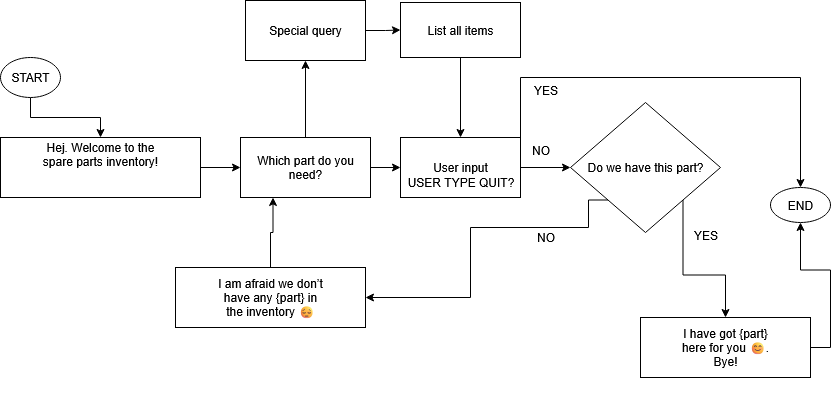

The diagram above was exported from draw.io. Its source (the exported page's mxGraphModel, read from the mxfile embedded in the PNG):
<mxGraphModel dx="1375" dy="749" grid="1" gridSize="10" guides="1" tooltips="1" connect="1" arrows="1" fold="1" page="1" pageScale="1" pageWidth="850" pageHeight="1100" math="0" shadow="0">
  <root>
    <mxCell id="0" />
    <mxCell id="1" parent="0" />
    <mxCell id="td25jBC5PO6o_mVqlXz3-8" style="edgeStyle=orthogonalEdgeStyle;rounded=0;orthogonalLoop=1;jettySize=auto;html=1;exitX=1;exitY=0.5;exitDx=0;exitDy=0;entryX=0;entryY=0.5;entryDx=0;entryDy=0;" parent="1" source="td25jBC5PO6o_mVqlXz3-1" target="td25jBC5PO6o_mVqlXz3-3" edge="1">
      <mxGeometry relative="1" as="geometry" />
    </mxCell>
    <mxCell id="td25jBC5PO6o_mVqlXz3-1" value="&lt;blockquote&gt;&lt;br&gt;&lt;div&gt;&lt;p&gt;Hej. Welcome to the spare parts inventory!&lt;/p&gt;&lt;p&gt;&lt;br&gt;&lt;/p&gt;&lt;br&gt;&lt;/div&gt;&lt;/blockquote&gt;" style="rounded=0;whiteSpace=wrap;html=1;" parent="1" vertex="1">
      <mxGeometry x="10" y="210" width="200" height="60" as="geometry" />
    </mxCell>
    <mxCell id="td25jBC5PO6o_mVqlXz3-21" style="edgeStyle=orthogonalEdgeStyle;rounded=0;orthogonalLoop=1;jettySize=auto;html=1;exitX=0.5;exitY=0;exitDx=0;exitDy=0;entryX=0.5;entryY=1;entryDx=0;entryDy=0;" parent="1" source="td25jBC5PO6o_mVqlXz3-3" target="td25jBC5PO6o_mVqlXz3-20" edge="1">
      <mxGeometry relative="1" as="geometry" />
    </mxCell>
    <mxCell id="td25jBC5PO6o_mVqlXz3-32" style="edgeStyle=orthogonalEdgeStyle;rounded=0;orthogonalLoop=1;jettySize=auto;html=1;exitX=1;exitY=0.5;exitDx=0;exitDy=0;" parent="1" source="td25jBC5PO6o_mVqlXz3-3" target="td25jBC5PO6o_mVqlXz3-31" edge="1">
      <mxGeometry relative="1" as="geometry" />
    </mxCell>
    <mxCell id="td25jBC5PO6o_mVqlXz3-3" value="Which part do you need?" style="rounded=0;whiteSpace=wrap;html=1;" parent="1" vertex="1">
      <mxGeometry x="250" y="210" width="130" height="60" as="geometry" />
    </mxCell>
    <mxCell id="td25jBC5PO6o_mVqlXz3-10" style="edgeStyle=orthogonalEdgeStyle;rounded=0;orthogonalLoop=1;jettySize=auto;html=1;exitX=0;exitY=1;exitDx=0;exitDy=0;entryX=1;entryY=0.5;entryDx=0;entryDy=0;" parent="1" source="td25jBC5PO6o_mVqlXz3-5" target="td25jBC5PO6o_mVqlXz3-7" edge="1">
      <mxGeometry relative="1" as="geometry">
        <Array as="points">
          <mxPoint x="598" y="300" />
          <mxPoint x="480" y="300" />
          <mxPoint x="480" y="370" />
        </Array>
      </mxGeometry>
    </mxCell>
    <mxCell id="mS9782Wn8txAR-6W8NnX-8" style="edgeStyle=orthogonalEdgeStyle;rounded=0;orthogonalLoop=1;jettySize=auto;html=1;exitX=1;exitY=1;exitDx=0;exitDy=0;entryX=0.5;entryY=0;entryDx=0;entryDy=0;" edge="1" parent="1" source="td25jBC5PO6o_mVqlXz3-5" target="td25jBC5PO6o_mVqlXz3-13">
      <mxGeometry relative="1" as="geometry" />
    </mxCell>
    <mxCell id="td25jBC5PO6o_mVqlXz3-5" value="Do we have this part?" style="rhombus;whiteSpace=wrap;html=1;" parent="1" vertex="1">
      <mxGeometry x="580" y="175" width="150" height="130" as="geometry" />
    </mxCell>
    <mxCell id="td25jBC5PO6o_mVqlXz3-12" style="edgeStyle=orthogonalEdgeStyle;rounded=0;orthogonalLoop=1;jettySize=auto;html=1;exitX=0.5;exitY=0;exitDx=0;exitDy=0;entryX=0.25;entryY=1;entryDx=0;entryDy=0;" parent="1" source="td25jBC5PO6o_mVqlXz3-7" target="td25jBC5PO6o_mVqlXz3-3" edge="1">
      <mxGeometry relative="1" as="geometry" />
    </mxCell>
    <mxCell id="td25jBC5PO6o_mVqlXz3-7" value="&lt;blockquote&gt;&lt;br/&gt;&lt;div&gt;&lt;p&gt;I am afraid we don’t have any {part} in the inventory 😔&lt;/p&gt;&lt;br/&gt;&lt;/div&gt;&lt;/blockquote&gt;" style="rounded=0;whiteSpace=wrap;html=1;" parent="1" vertex="1">
      <mxGeometry x="185" y="340" width="190" height="60" as="geometry" />
    </mxCell>
    <mxCell id="td25jBC5PO6o_mVqlXz3-11" value="NO" style="text;html=1;align=center;verticalAlign=middle;resizable=0;points=[];autosize=1;strokeColor=none;fillColor=none;" parent="1" vertex="1">
      <mxGeometry x="535" y="295" width="40" height="30" as="geometry" />
    </mxCell>
    <mxCell id="td25jBC5PO6o_mVqlXz3-16" style="edgeStyle=orthogonalEdgeStyle;rounded=0;orthogonalLoop=1;jettySize=auto;html=1;exitX=1;exitY=0.5;exitDx=0;exitDy=0;entryX=0.5;entryY=1;entryDx=0;entryDy=0;" parent="1" source="td25jBC5PO6o_mVqlXz3-13" target="td25jBC5PO6o_mVqlXz3-15" edge="1">
      <mxGeometry relative="1" as="geometry" />
    </mxCell>
    <mxCell id="td25jBC5PO6o_mVqlXz3-13" value="&lt;blockquote&gt;&lt;br/&gt;&lt;div&gt;&lt;p&gt;I have got {part} here for you 😊. Bye!&lt;/p&gt;&lt;br/&gt;&lt;/div&gt;&lt;/blockquote&gt;" style="rounded=0;whiteSpace=wrap;html=1;" parent="1" vertex="1">
      <mxGeometry x="650" y="390" width="170" height="60" as="geometry" />
    </mxCell>
    <mxCell id="td25jBC5PO6o_mVqlXz3-15" value="END" style="ellipse;whiteSpace=wrap;html=1;" parent="1" vertex="1">
      <mxGeometry x="780" y="260" width="60" height="35" as="geometry" />
    </mxCell>
    <mxCell id="td25jBC5PO6o_mVqlXz3-18" style="edgeStyle=orthogonalEdgeStyle;rounded=0;orthogonalLoop=1;jettySize=auto;html=1;exitX=0.5;exitY=1;exitDx=0;exitDy=0;" parent="1" source="td25jBC5PO6o_mVqlXz3-17" target="td25jBC5PO6o_mVqlXz3-1" edge="1">
      <mxGeometry relative="1" as="geometry" />
    </mxCell>
    <mxCell id="td25jBC5PO6o_mVqlXz3-17" value="START" style="ellipse;whiteSpace=wrap;html=1;" parent="1" vertex="1">
      <mxGeometry x="10" y="130" width="60" height="40" as="geometry" />
    </mxCell>
    <mxCell id="td25jBC5PO6o_mVqlXz3-26" style="edgeStyle=orthogonalEdgeStyle;rounded=0;orthogonalLoop=1;jettySize=auto;html=1;exitX=1;exitY=0.5;exitDx=0;exitDy=0;" parent="1" source="td25jBC5PO6o_mVqlXz3-20" target="td25jBC5PO6o_mVqlXz3-25" edge="1">
      <mxGeometry relative="1" as="geometry" />
    </mxCell>
    <mxCell id="td25jBC5PO6o_mVqlXz3-20" value="&lt;div&gt;Special query&lt;/div&gt;" style="rounded=0;whiteSpace=wrap;html=1;" parent="1" vertex="1">
      <mxGeometry x="255" y="73" width="120" height="60" as="geometry" />
    </mxCell>
    <mxCell id="td25jBC5PO6o_mVqlXz3-24" value="&lt;div&gt;YES&lt;/div&gt;&lt;div&gt;&lt;br&gt;&lt;/div&gt;" style="text;html=1;align=center;verticalAlign=middle;resizable=0;points=[];autosize=1;strokeColor=none;fillColor=none;" parent="1" vertex="1">
      <mxGeometry x="690" y="295" width="50" height="40" as="geometry" />
    </mxCell>
    <mxCell id="mS9782Wn8txAR-6W8NnX-1" style="edgeStyle=orthogonalEdgeStyle;rounded=0;orthogonalLoop=1;jettySize=auto;html=1;exitX=0.5;exitY=1;exitDx=0;exitDy=0;" edge="1" parent="1" source="td25jBC5PO6o_mVqlXz3-25" target="td25jBC5PO6o_mVqlXz3-31">
      <mxGeometry relative="1" as="geometry" />
    </mxCell>
    <mxCell id="td25jBC5PO6o_mVqlXz3-25" value="List all items" style="rounded=0;whiteSpace=wrap;html=1;" parent="1" vertex="1">
      <mxGeometry x="410" y="75" width="120" height="55" as="geometry" />
    </mxCell>
    <mxCell id="td25jBC5PO6o_mVqlXz3-27" value="&lt;div&gt;&lt;br&gt;&lt;/div&gt;&lt;div&gt;&lt;br&gt;&lt;/div&gt;" style="text;html=1;align=center;verticalAlign=middle;resizable=0;points=[];autosize=1;strokeColor=none;fillColor=none;" parent="1" vertex="1">
      <mxGeometry x="580" y="83" width="20" height="40" as="geometry" />
    </mxCell>
    <mxCell id="td25jBC5PO6o_mVqlXz3-33" style="edgeStyle=orthogonalEdgeStyle;rounded=0;orthogonalLoop=1;jettySize=auto;html=1;exitX=1;exitY=0.5;exitDx=0;exitDy=0;" parent="1" source="td25jBC5PO6o_mVqlXz3-31" target="td25jBC5PO6o_mVqlXz3-5" edge="1">
      <mxGeometry relative="1" as="geometry" />
    </mxCell>
    <mxCell id="mS9782Wn8txAR-6W8NnX-2" style="edgeStyle=orthogonalEdgeStyle;rounded=0;orthogonalLoop=1;jettySize=auto;html=1;exitX=1;exitY=0;exitDx=0;exitDy=0;entryX=0.5;entryY=0;entryDx=0;entryDy=0;" edge="1" parent="1" source="td25jBC5PO6o_mVqlXz3-31" target="td25jBC5PO6o_mVqlXz3-15">
      <mxGeometry relative="1" as="geometry">
        <Array as="points">
          <mxPoint x="530" y="150" />
          <mxPoint x="810" y="150" />
        </Array>
      </mxGeometry>
    </mxCell>
    <mxCell id="td25jBC5PO6o_mVqlXz3-31" value="&lt;div&gt;User input&lt;/div&gt;" style="whiteSpace=wrap;html=1;" parent="1" vertex="1">
      <mxGeometry x="410" y="210" width="120" height="60" as="geometry" />
    </mxCell>
    <mxCell id="mS9782Wn8txAR-6W8NnX-3" value="USER TYPE QUIT?" style="text;html=1;align=center;verticalAlign=middle;resizable=0;points=[];autosize=1;strokeColor=none;fillColor=none;" vertex="1" parent="1">
      <mxGeometry x="405" y="240" width="130" height="30" as="geometry" />
    </mxCell>
    <mxCell id="mS9782Wn8txAR-6W8NnX-5" value="&lt;div&gt;YES&lt;/div&gt;&lt;div&gt;&lt;br&gt;&lt;/div&gt;" style="text;html=1;align=center;verticalAlign=middle;resizable=0;points=[];autosize=1;strokeColor=none;fillColor=none;" vertex="1" parent="1">
      <mxGeometry x="530" y="150" width="50" height="40" as="geometry" />
    </mxCell>
    <mxCell id="mS9782Wn8txAR-6W8NnX-6" value="NO" style="text;html=1;align=center;verticalAlign=middle;resizable=0;points=[];autosize=1;strokeColor=none;fillColor=none;" vertex="1" parent="1">
      <mxGeometry x="530" y="208" width="40" height="30" as="geometry" />
    </mxCell>
  </root>
</mxGraphModel>